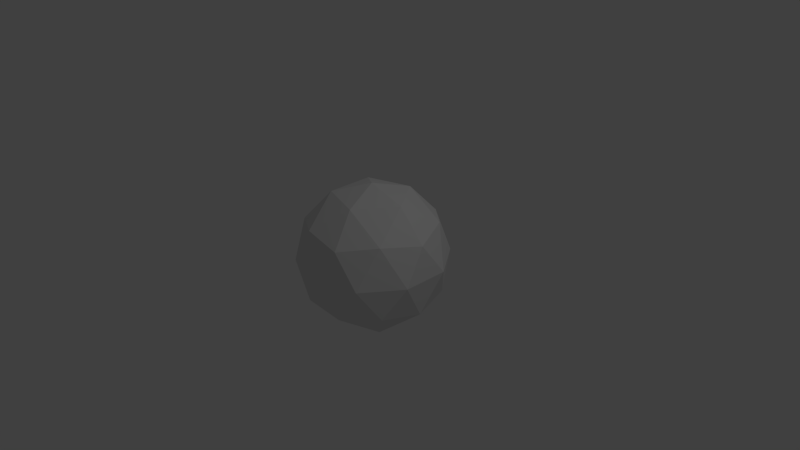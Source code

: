 # Source: sphere.blend  (saved by Blender 2.65.0; exported with 4.5.12 LTS)
import bpy
from mathutils import Matrix  # noqa: F401  (used for matrix-valued properties, if any)

bpy.ops.wm.read_factory_settings(use_empty=True)
scene = bpy.context.scene
scene.name = 'Scene'

# ---- collections
col_collection_1 = bpy.data.collections.new('Collection 1'); scene.collection.children.link(col_collection_1)

# ---- world
world_world = bpy.data.worlds.new('World'); scene.world = world_world
world_world.color = (0.05088, 0.05088, 0.05088)
world_world.use_sun_shadow = False
world_world.sun_shadow_jitter_overblur = 0.0
world_world.cycles.sampling_method = 'MANUAL'
world_world.cycles.sample_map_resolution = 256

# ---- cameras
cam_camera = bpy.data.cameras.new('Camera')
cam_camera.clip_end = 100.0
cam_camera.lens = 35.0
cam_camera.sensor_width = 32.0
cam_camera.sensor_height = 18.0
cam_camera.ortho_scale = 7.314
cam_camera.dof.focus_distance = 0.0
cam_camera.dof.aperture_fstop = 128.0

# ---- lights
light_lamp = bpy.data.lights.new('Lamp', 'POINT')
light_lamp.transmission_factor = 0.0
light_lamp.cutoff_distance = 30.0
light_lamp.energy = 100.0
light_lamp.shadow_buffer_clip_start = 1.001
light_lamp.shadow_soft_size = 0.1
light_lamp.shadow_maximum_resolution = 0.006
light_lamp.use_absolute_resolution = True
light_lamp.cycles.use_multiple_importance_sampling = False

# ---- meshes
me_icosphere = bpy.data.meshes.new('Icosphere')
me_icosphere.from_pydata([(0.0, 0.0, -1.0), (0.7236, -0.5257, -0.4472), (-0.2764, -0.8506, -0.4472), (-0.8944, 0.0, -0.4472), (-0.2764, 0.8506, -0.4472), (0.7236, 0.5257, -0.4472), (0.2764, -0.8506, 0.4472), (-0.7236, -0.5257, 0.4472), (-0.7236, 0.5257, 0.4472), (0.2764, 0.8506, 0.4472), (0.8944, 0.0, 0.4472), (0.0, 0.0, 1.0), (0.4253, -0.309, -0.8507), (0.2629, -0.809, -0.5257), (-0.1625, -0.5, -0.8507), (0.4253, 0.309, -0.8507), (0.8506, 0.0, -0.5257), (-0.6882, -0.5, -0.5257), (-0.5257, 0.0, -0.8507), (-0.6882, 0.5, -0.5257), (-0.1625, 0.5, -0.8507), (0.2629, 0.809, -0.5257), (0.9511, 0.309, 0.0), (0.9511, -0.309, 0.0), (0.5878, -0.809, 0.0), (0.0, -1.0, 0.0), (-0.5878, -0.809, 0.0), (-0.9511, -0.309, 0.0), (-0.9511, 0.309, 0.0), (-0.5878, 0.809, 0.0), (0.0, 1.0, 0.0), (0.5878, 0.809, 0.0), (0.6882, -0.5, 0.5257), (-0.2629, -0.809, 0.5257), (-0.8506, 0.0, 0.5257), (-0.2629, 0.809, 0.5257), (0.6882, 0.5, 0.5257), (0.5257, 0.0, 0.8507), (0.1625, -0.5, 0.8507), (-0.4253, -0.309, 0.8507), (-0.4253, 0.309, 0.8507), (0.1625, 0.5, 0.8507)], [], [(0, 12, 14), (1, 12, 16), (0, 14, 18), (0, 18, 20), (0, 20, 15), (1, 16, 23), (2, 13, 25), (3, 17, 27), (4, 19, 29), (5, 21, 31), (1, 23, 24), (2, 25, 26), (3, 27, 28), (4, 29, 30), (5, 31, 22), (6, 32, 38), (7, 33, 39), (8, 34, 40), (9, 35, 41), (10, 36, 37), (14, 13, 2), (14, 12, 13), (12, 1, 13), (16, 15, 5), (16, 12, 15), (12, 0, 15), (18, 17, 3), (18, 14, 17), (14, 2, 17), (20, 19, 4), (20, 18, 19), (18, 3, 19), (15, 21, 5), (15, 20, 21), (20, 4, 21), (23, 22, 10), (23, 16, 22), (16, 5, 22), (25, 24, 6), (25, 13, 24), (13, 1, 24), (27, 26, 7), (27, 17, 26), (17, 2, 26), (29, 28, 8), (29, 19, 28), (19, 3, 28), (31, 30, 9), (31, 21, 30), (21, 4, 30), (24, 32, 6), (24, 23, 32), (23, 10, 32), (26, 33, 7), (26, 25, 33), (25, 6, 33), (28, 34, 8), (28, 27, 34), (27, 7, 34), (30, 35, 9), (30, 29, 35), (29, 8, 35), (22, 36, 10), (22, 31, 36), (31, 9, 36), (38, 37, 11), (38, 32, 37), (32, 10, 37), (39, 38, 11), (39, 33, 38), (33, 6, 38), (40, 39, 11), (40, 34, 39), (34, 7, 39), (41, 40, 11), (41, 35, 40), (35, 8, 40), (37, 41, 11), (37, 36, 41), (36, 9, 41)])
_uv = me_icosphere.uv_layers.new(name='UVMap')
_uv.uv.foreach_set('vector', [0.6431, 0.4547, 0.4004, 0.3852, 0.7668, 0.4671, 0.3486, 0.4933, 0.4004, 0.3852, 0.4366, 0.5102, 0.6431, 0.4547, 0.7668, 0.4671, 0.6912, 0.55, 0.6431, 0.4547, 0.6912, 0.55, 0.6133, 0.56, 0.6431, 0.4547, 0.6133, 0.56, 0.5378, 0.4914, 0.3486, 0.4933, 0.4366, 0.5102, 0.3777, 0.5958, 0.1877, 0.554, 0.2531, 0.4891, 0.2408, 0.6143, 0.07851, 0.6549, 0.1272, 0.5935, 0.1241, 0.7201, 0.6002, 0.669, 0.656, 0.659, 0.6246, 0.7701, 0.4925, 0.5807, 0.5499, 0.6167, 0.4982, 0.6918, 0.3486, 0.4933, 0.3777, 0.5958, 0.3078, 0.5867, 0.1877, 0.554, 0.2408, 0.6143, 0.1814, 0.665, 0.07851, 0.6549, 0.1241, 0.7201, 0.06089, 0.7611, 0.6002, 0.669, 0.6246, 0.7701, 0.5576, 0.7425, 0.4925, 0.5807, 0.4982, 0.6918, 0.4408, 0.6367, 0.2834, 0.6879, 0.3392, 0.6978, 0.2966, 0.7968, 0.1757, 0.7761, 0.2332, 0.7401, 0.2211, 0.8654, 0.03182, 0.8635, 0.1198, 0.8466, 0.08361, 0.9716, 0.5045, 0.8028, 0.5699, 0.8678, 0.45, 0.8897, 0.3953, 0.702, 0.4439, 0.7633, 0.3744, 0.8069, 0.1333, 0.4671, 0.2531, 0.4891, 0.1877, 0.554, 0.1333, 0.4671, 0.4004, 0.3852, 0.2531, 0.4891, 0.4004, 0.3852, 0.3486, 0.4933, 0.2531, 0.4891, 0.4366, 0.5102, 0.5378, 0.4914, 0.4925, 0.5807, 0.4366, 0.5102, 0.4004, 0.3852, 0.5378, 0.4914, 0.4004, 0.3852, 0.6431, 0.4547, 0.5378, 0.4914, 0.05762, 0.55, 0.1272, 0.5935, 0.07851, 0.6549, 0.05762, 0.55, 0.1333, 0.4671, 0.1272, 0.5935, 0.1333, 0.4671, 0.1877, 0.554, 0.1272, 0.5935, 0.6133, 0.56, 0.656, 0.659, 0.6002, 0.669, 0.6133, 0.56, 0.6912, 0.55, 0.656, 0.659, 0.05762, 0.55, 0.07851, 0.6549, 0.0224, 0.659, 0.5378, 0.4914, 0.5499, 0.6167, 0.4925, 0.5807, 0.5378, 0.4914, 0.6133, 0.56, 0.5499, 0.6167, 0.6133, 0.56, 0.6002, 0.669, 0.5499, 0.6167, 0.3777, 0.5958, 0.4408, 0.6367, 0.3953, 0.702, 0.3777, 0.5958, 0.4366, 0.5102, 0.4408, 0.6367, 0.4366, 0.5102, 0.4925, 0.5807, 0.4408, 0.6367, 0.2408, 0.6143, 0.3078, 0.5867, 0.2834, 0.6879, 0.2408, 0.6143, 0.2531, 0.4891, 0.3078, 0.5867, 0.2531, 0.4891, 0.3486, 0.4933, 0.3078, 0.5867, 0.1241, 0.7201, 0.1814, 0.665, 0.1757, 0.7761, 0.1241, 0.7201, 0.1272, 0.5935, 0.1814, 0.665, 0.1272, 0.5935, 0.1877, 0.554, 0.1814, 0.665, 0.6246, 0.7701, 0.6945, 0.7611, 0.6654, 0.8635, 0.6246, 0.7701, 0.656, 0.659, 0.6945, 0.7611, 0.0224, 0.659, 0.07851, 0.6549, 0.06089, 0.7611, 0.4982, 0.6918, 0.5576, 0.7425, 0.5045, 0.8028, 0.4982, 0.6918, 0.5499, 0.6167, 0.5576, 0.7425, 0.5499, 0.6167, 0.6002, 0.669, 0.5576, 0.7425, 0.3078, 0.5867, 0.3392, 0.6978, 0.2834, 0.6879, 0.3078, 0.5867, 0.3777, 0.5958, 0.3392, 0.6978, 0.3777, 0.5958, 0.3953, 0.702, 0.3392, 0.6978, 0.1814, 0.665, 0.2332, 0.7401, 0.1757, 0.7761, 0.1814, 0.665, 0.2408, 0.6143, 0.2332, 0.7401, 0.2408, 0.6143, 0.2834, 0.6879, 0.2332, 0.7401, 0.06089, 0.7611, 0.1198, 0.8466, 0.03182, 0.8635, 0.06089, 0.7611, 0.1241, 0.7201, 0.1198, 0.8466, 0.1241, 0.7201, 0.1757, 0.7761, 0.1198, 0.8466, 0.5576, 0.7425, 0.5699, 0.8678, 0.5045, 0.8028, 0.5576, 0.7425, 0.6246, 0.7701, 0.5699, 0.8678, 0.6246, 0.7701, 0.6654, 0.8635, 0.5699, 0.8678, 0.4408, 0.6367, 0.4439, 0.7633, 0.3953, 0.702, 0.4408, 0.6367, 0.4982, 0.6918, 0.4439, 0.7633, 0.4982, 0.6918, 0.5045, 0.8028, 0.4439, 0.7633, 0.2966, 0.7968, 0.3744, 0.8069, 0.3263, 0.9021, 0.2966, 0.7968, 0.3392, 0.6978, 0.3744, 0.8069, 0.3392, 0.6978, 0.3953, 0.702, 0.3744, 0.8069, 0.2211, 0.8654, 0.2966, 0.7968, 0.3263, 0.9021, 0.2211, 0.8654, 0.2332, 0.7401, 0.2966, 0.7968, 0.2332, 0.7401, 0.2834, 0.6879, 0.2966, 0.7968, 0.08361, 0.9716, 0.2211, 0.8654, 0.3263, 0.9021, 0.08361, 0.9716, 0.1198, 0.8466, 0.2211, 0.8654, 0.1198, 0.8466, 0.1757, 0.7761, 0.2211, 0.8654, 0.45, 0.8897, 0.7172, 0.9716, 0.3263, 0.9021, 0.45, 0.8897, 0.5699, 0.8678, 0.7172, 0.9716, 0.5699, 0.8678, 0.6654, 0.8635, 0.7172, 0.9716, 0.3744, 0.8069, 0.45, 0.8897, 0.3263, 0.9021, 0.3744, 0.8069, 0.4439, 0.7633, 0.45, 0.8897, 0.4439, 0.7633, 0.5045, 0.8028, 0.45, 0.8897])
me_icosphere.use_remesh_preserve_volume = False
me_icosphere.use_remesh_preserve_attributes = False
me_icosphere.use_mirror_vertex_groups = False
me_icosphere.update()

# ---- objects
ob_icosphere = bpy.data.objects.new('Icosphere', me_icosphere)
ob_lamp = bpy.data.objects.new('Lamp', light_lamp)
ob_camera = bpy.data.objects.new('Camera', cam_camera)

# ---- transforms, parenting, visibility, modifiers, constraints
ob_icosphere.location = (0.0, 0.0, 0.0)
ob_icosphere.lineart.crease_threshold = 0.0
ob_lamp.location = (4.076, 1.005, 5.904)
ob_lamp.rotation_euler = (0.6503, 0.05522, 1.866)
ob_lamp.lock_rotations_4d = False
ob_lamp.empty_display_type = 'ARROWS'
ob_lamp.color = (0.0, 0.0, 0.0, 0.0)
ob_lamp.lineart.crease_threshold = 0.0
ob_camera.location = (7.481, -6.508, 5.344)
ob_camera.rotation_euler = (1.109, 0.01082, 0.8149)
ob_camera.lock_rotations_4d = False
ob_camera.empty_display_type = 'ARROWS'
ob_camera.color = (0.0, 0.0, 0.0, 0.0)
ob_camera.display_type = 'WIRE'
ob_camera.lineart.crease_threshold = 0.0

# ---- collection membership
col_collection_1.objects.link(ob_icosphere)
col_collection_1.objects.link(ob_lamp)
col_collection_1.objects.link(ob_camera)

# ---- scene / render settings (as saved in the file)
scene.camera = ob_camera
scene.frame_start = 1; scene.frame_end = 250; scene.frame_set(1)
scene.render.engine = 'BLENDER_EEVEE_NEXT'
scene.render.image_settings.color_mode = 'RGB'
scene.render.image_settings.compression = 90
scene.render.resolution_percentage = 50
scene.render.dither_intensity = 0.0
scene.render.bake_margin = 2
scene.render.bake_bias = 0.0
scene.cycles.use_denoising = False
scene.cycles.samples = 10
scene.cycles.sampling_pattern = 'TABULATED_SOBOL'
scene.cycles.light_sampling_threshold = 0.0
scene.cycles.use_adaptive_sampling = False
scene.cycles.use_light_tree = False
scene.cycles.blur_glossy = 0.0
scene.cycles.volume_bounces = 1
scene.cycles.pixel_filter_type = 'GAUSSIAN'
scene.cycles.sample_clamp_indirect = 0.0
scene.view_settings.view_transform = 'Standard'
bpy.context.view_layer.update()
